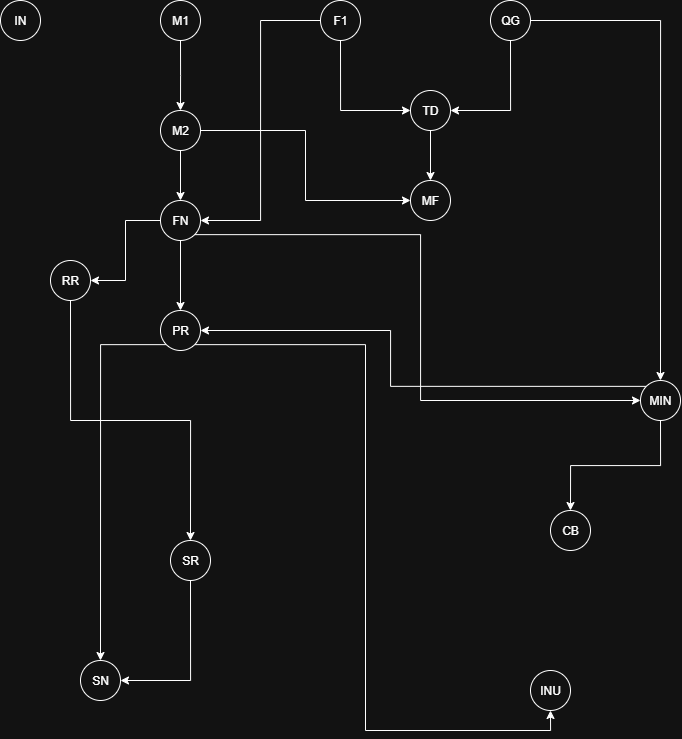

The diagram above was exported from draw.io. Its source (the exported page's mxGraphModel, read from the mxfile embedded in the PNG):
<mxGraphModel dx="1209" dy="642" grid="1" gridSize="10" guides="1" tooltips="1" connect="1" arrows="1" fold="1" page="1" pageScale="1" pageWidth="827" pageHeight="1169" math="0" shadow="0">
  <root>
    <mxCell id="0" />
    <mxCell id="1" parent="0" />
    <mxCell id="AZpUQZDXzJjtYE4UWM3U-1" value="IN" style="ellipse;whiteSpace=wrap;html=1;aspect=fixed;" parent="1" vertex="1">
      <mxGeometry x="110" y="80" width="40" height="40" as="geometry" />
    </mxCell>
    <mxCell id="AZpUQZDXzJjtYE4UWM3U-8" style="edgeStyle=orthogonalEdgeStyle;rounded=0;orthogonalLoop=1;jettySize=auto;html=1;exitX=0.5;exitY=1;exitDx=0;exitDy=0;" parent="1" source="AZpUQZDXzJjtYE4UWM3U-2" edge="1">
      <mxGeometry relative="1" as="geometry">
        <mxPoint x="290" y="190" as="targetPoint" />
      </mxGeometry>
    </mxCell>
    <mxCell id="AZpUQZDXzJjtYE4UWM3U-2" value="M1" style="ellipse;whiteSpace=wrap;html=1;aspect=fixed;" parent="1" vertex="1">
      <mxGeometry x="270" y="80" width="40" height="40" as="geometry" />
    </mxCell>
    <mxCell id="AZpUQZDXzJjtYE4UWM3U-22" style="edgeStyle=orthogonalEdgeStyle;rounded=0;orthogonalLoop=1;jettySize=auto;html=1;exitX=0.5;exitY=1;exitDx=0;exitDy=0;entryX=0;entryY=0.5;entryDx=0;entryDy=0;" parent="1" source="AZpUQZDXzJjtYE4UWM3U-3" target="AZpUQZDXzJjtYE4UWM3U-11" edge="1">
      <mxGeometry relative="1" as="geometry" />
    </mxCell>
    <mxCell id="xEElJ5yMYKfZyg_xlyoT-1" style="edgeStyle=orthogonalEdgeStyle;rounded=0;orthogonalLoop=1;jettySize=auto;html=1;exitX=0;exitY=0.5;exitDx=0;exitDy=0;entryX=1;entryY=0.5;entryDx=0;entryDy=0;" parent="1" source="AZpUQZDXzJjtYE4UWM3U-3" target="AZpUQZDXzJjtYE4UWM3U-13" edge="1">
      <mxGeometry relative="1" as="geometry" />
    </mxCell>
    <mxCell id="AZpUQZDXzJjtYE4UWM3U-3" value="F1" style="ellipse;whiteSpace=wrap;html=1;aspect=fixed;" parent="1" vertex="1">
      <mxGeometry x="430" y="80" width="40" height="40" as="geometry" />
    </mxCell>
    <mxCell id="AZpUQZDXzJjtYE4UWM3U-23" style="edgeStyle=orthogonalEdgeStyle;rounded=0;orthogonalLoop=1;jettySize=auto;html=1;exitX=0.5;exitY=1;exitDx=0;exitDy=0;entryX=1;entryY=0.5;entryDx=0;entryDy=0;" parent="1" source="AZpUQZDXzJjtYE4UWM3U-5" target="AZpUQZDXzJjtYE4UWM3U-11" edge="1">
      <mxGeometry relative="1" as="geometry" />
    </mxCell>
    <mxCell id="AZpUQZDXzJjtYE4UWM3U-26" style="edgeStyle=orthogonalEdgeStyle;rounded=0;orthogonalLoop=1;jettySize=auto;html=1;exitX=1;exitY=0.5;exitDx=0;exitDy=0;" parent="1" source="AZpUQZDXzJjtYE4UWM3U-5" target="AZpUQZDXzJjtYE4UWM3U-14" edge="1">
      <mxGeometry relative="1" as="geometry" />
    </mxCell>
    <mxCell id="AZpUQZDXzJjtYE4UWM3U-5" value="QG" style="ellipse;whiteSpace=wrap;html=1;aspect=fixed;" parent="1" vertex="1">
      <mxGeometry x="600" y="80" width="40" height="40" as="geometry" />
    </mxCell>
    <mxCell id="AZpUQZDXzJjtYE4UWM3U-25" style="edgeStyle=orthogonalEdgeStyle;rounded=0;orthogonalLoop=1;jettySize=auto;html=1;exitX=0.5;exitY=1;exitDx=0;exitDy=0;entryX=0.5;entryY=0;entryDx=0;entryDy=0;" parent="1" source="AZpUQZDXzJjtYE4UWM3U-10" target="AZpUQZDXzJjtYE4UWM3U-13" edge="1">
      <mxGeometry relative="1" as="geometry" />
    </mxCell>
    <mxCell id="AZpUQZDXzJjtYE4UWM3U-49" style="edgeStyle=orthogonalEdgeStyle;rounded=0;orthogonalLoop=1;jettySize=auto;html=1;exitX=1;exitY=0.5;exitDx=0;exitDy=0;entryX=0;entryY=0.5;entryDx=0;entryDy=0;" parent="1" source="AZpUQZDXzJjtYE4UWM3U-10" target="AZpUQZDXzJjtYE4UWM3U-12" edge="1">
      <mxGeometry relative="1" as="geometry" />
    </mxCell>
    <mxCell id="AZpUQZDXzJjtYE4UWM3U-10" value="M2" style="ellipse;whiteSpace=wrap;html=1;aspect=fixed;" parent="1" vertex="1">
      <mxGeometry x="270" y="190" width="40" height="40" as="geometry" />
    </mxCell>
    <mxCell id="AZpUQZDXzJjtYE4UWM3U-24" style="edgeStyle=orthogonalEdgeStyle;rounded=0;orthogonalLoop=1;jettySize=auto;html=1;exitX=0.5;exitY=1;exitDx=0;exitDy=0;entryX=0.5;entryY=0;entryDx=0;entryDy=0;" parent="1" source="AZpUQZDXzJjtYE4UWM3U-11" target="AZpUQZDXzJjtYE4UWM3U-12" edge="1">
      <mxGeometry relative="1" as="geometry" />
    </mxCell>
    <mxCell id="AZpUQZDXzJjtYE4UWM3U-11" value="TD" style="ellipse;whiteSpace=wrap;html=1;aspect=fixed;" parent="1" vertex="1">
      <mxGeometry x="520" y="170" width="40" height="40" as="geometry" />
    </mxCell>
    <mxCell id="AZpUQZDXzJjtYE4UWM3U-12" value="MF" style="ellipse;whiteSpace=wrap;html=1;aspect=fixed;" parent="1" vertex="1">
      <mxGeometry x="520" y="260" width="40" height="40" as="geometry" />
    </mxCell>
    <mxCell id="AZpUQZDXzJjtYE4UWM3U-30" style="edgeStyle=orthogonalEdgeStyle;rounded=0;orthogonalLoop=1;jettySize=auto;html=1;exitX=0.5;exitY=1;exitDx=0;exitDy=0;entryX=0.5;entryY=0;entryDx=0;entryDy=0;" parent="1" source="AZpUQZDXzJjtYE4UWM3U-13" target="AZpUQZDXzJjtYE4UWM3U-16" edge="1">
      <mxGeometry relative="1" as="geometry" />
    </mxCell>
    <mxCell id="AZpUQZDXzJjtYE4UWM3U-31" style="edgeStyle=orthogonalEdgeStyle;rounded=0;orthogonalLoop=1;jettySize=auto;html=1;exitX=0;exitY=0.5;exitDx=0;exitDy=0;entryX=1;entryY=0.5;entryDx=0;entryDy=0;" parent="1" source="AZpUQZDXzJjtYE4UWM3U-13" target="AZpUQZDXzJjtYE4UWM3U-17" edge="1">
      <mxGeometry relative="1" as="geometry" />
    </mxCell>
    <mxCell id="AZpUQZDXzJjtYE4UWM3U-13" value="FN" style="ellipse;whiteSpace=wrap;html=1;aspect=fixed;" parent="1" vertex="1">
      <mxGeometry x="270" y="280" width="40" height="40" as="geometry" />
    </mxCell>
    <mxCell id="AZpUQZDXzJjtYE4UWM3U-45" style="edgeStyle=orthogonalEdgeStyle;rounded=0;orthogonalLoop=1;jettySize=auto;html=1;exitX=0.5;exitY=1;exitDx=0;exitDy=0;entryX=0.5;entryY=0;entryDx=0;entryDy=0;" parent="1" source="AZpUQZDXzJjtYE4UWM3U-14" target="AZpUQZDXzJjtYE4UWM3U-15" edge="1">
      <mxGeometry relative="1" as="geometry" />
    </mxCell>
    <mxCell id="xEElJ5yMYKfZyg_xlyoT-3" style="edgeStyle=orthogonalEdgeStyle;rounded=0;orthogonalLoop=1;jettySize=auto;html=1;exitX=0;exitY=0;exitDx=0;exitDy=0;entryX=1;entryY=0.5;entryDx=0;entryDy=0;" parent="1" source="AZpUQZDXzJjtYE4UWM3U-14" target="AZpUQZDXzJjtYE4UWM3U-16" edge="1">
      <mxGeometry relative="1" as="geometry">
        <Array as="points">
          <mxPoint x="500" y="466" />
          <mxPoint x="500" y="410" />
        </Array>
      </mxGeometry>
    </mxCell>
    <mxCell id="AZpUQZDXzJjtYE4UWM3U-14" value="MIN" style="ellipse;whiteSpace=wrap;html=1;aspect=fixed;" parent="1" vertex="1">
      <mxGeometry x="750" y="460" width="40" height="40" as="geometry" />
    </mxCell>
    <mxCell id="AZpUQZDXzJjtYE4UWM3U-15" value="CB" style="ellipse;whiteSpace=wrap;html=1;aspect=fixed;" parent="1" vertex="1">
      <mxGeometry x="660" y="590" width="40" height="40" as="geometry" />
    </mxCell>
    <mxCell id="AZpUQZDXzJjtYE4UWM3U-36" style="edgeStyle=orthogonalEdgeStyle;rounded=0;orthogonalLoop=1;jettySize=auto;html=1;exitX=0;exitY=1;exitDx=0;exitDy=0;entryX=0.5;entryY=0;entryDx=0;entryDy=0;" parent="1" source="AZpUQZDXzJjtYE4UWM3U-16" target="AZpUQZDXzJjtYE4UWM3U-20" edge="1">
      <mxGeometry relative="1" as="geometry" />
    </mxCell>
    <mxCell id="AZpUQZDXzJjtYE4UWM3U-44" style="edgeStyle=orthogonalEdgeStyle;rounded=0;orthogonalLoop=1;jettySize=auto;html=1;exitX=1;exitY=1;exitDx=0;exitDy=0;entryX=0;entryY=0.5;entryDx=0;entryDy=0;" parent="1" source="AZpUQZDXzJjtYE4UWM3U-13" target="AZpUQZDXzJjtYE4UWM3U-14" edge="1">
      <mxGeometry relative="1" as="geometry" />
    </mxCell>
    <mxCell id="AZpUQZDXzJjtYE4UWM3U-48" style="edgeStyle=orthogonalEdgeStyle;rounded=0;orthogonalLoop=1;jettySize=auto;html=1;exitX=1;exitY=1;exitDx=0;exitDy=0;entryX=0.5;entryY=1;entryDx=0;entryDy=0;" parent="1" source="AZpUQZDXzJjtYE4UWM3U-16" target="AZpUQZDXzJjtYE4UWM3U-19" edge="1">
      <mxGeometry relative="1" as="geometry" />
    </mxCell>
    <mxCell id="AZpUQZDXzJjtYE4UWM3U-16" value="PR" style="ellipse;whiteSpace=wrap;html=1;aspect=fixed;" parent="1" vertex="1">
      <mxGeometry x="270" y="390" width="40" height="40" as="geometry" />
    </mxCell>
    <mxCell id="AZpUQZDXzJjtYE4UWM3U-32" style="edgeStyle=orthogonalEdgeStyle;rounded=0;orthogonalLoop=1;jettySize=auto;html=1;exitX=0.5;exitY=1;exitDx=0;exitDy=0;entryX=0.5;entryY=0;entryDx=0;entryDy=0;" parent="1" source="AZpUQZDXzJjtYE4UWM3U-17" target="AZpUQZDXzJjtYE4UWM3U-18" edge="1">
      <mxGeometry relative="1" as="geometry" />
    </mxCell>
    <mxCell id="AZpUQZDXzJjtYE4UWM3U-17" value="RR" style="ellipse;whiteSpace=wrap;html=1;aspect=fixed;" parent="1" vertex="1">
      <mxGeometry x="160" y="340" width="40" height="40" as="geometry" />
    </mxCell>
    <mxCell id="AZpUQZDXzJjtYE4UWM3U-37" style="edgeStyle=orthogonalEdgeStyle;rounded=0;orthogonalLoop=1;jettySize=auto;html=1;exitX=0.5;exitY=1;exitDx=0;exitDy=0;entryX=1;entryY=0.5;entryDx=0;entryDy=0;" parent="1" source="AZpUQZDXzJjtYE4UWM3U-18" target="AZpUQZDXzJjtYE4UWM3U-20" edge="1">
      <mxGeometry relative="1" as="geometry" />
    </mxCell>
    <mxCell id="AZpUQZDXzJjtYE4UWM3U-18" value="SR" style="ellipse;whiteSpace=wrap;html=1;aspect=fixed;" parent="1" vertex="1">
      <mxGeometry x="280" y="620" width="40" height="40" as="geometry" />
    </mxCell>
    <mxCell id="AZpUQZDXzJjtYE4UWM3U-19" value="INU" style="ellipse;whiteSpace=wrap;html=1;aspect=fixed;" parent="1" vertex="1">
      <mxGeometry x="640" y="750" width="40" height="40" as="geometry" />
    </mxCell>
    <mxCell id="AZpUQZDXzJjtYE4UWM3U-20" value="SN" style="ellipse;whiteSpace=wrap;html=1;aspect=fixed;" parent="1" vertex="1">
      <mxGeometry x="190" y="740" width="40" height="40" as="geometry" />
    </mxCell>
  </root>
</mxGraphModel>